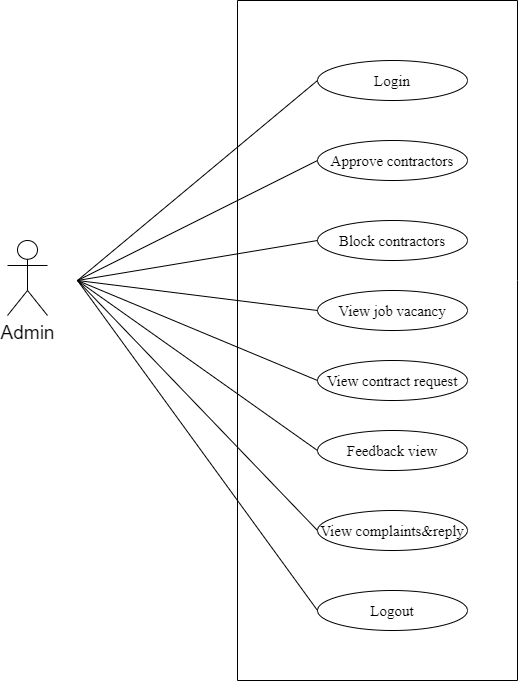

The diagram above was exported from draw.io. Its source (the exported page's mxGraphModel, read from the mxfile embedded in the PNG):
<mxGraphModel dx="880" dy="484" grid="1" gridSize="10" guides="1" tooltips="1" connect="1" arrows="1" fold="1" page="1" pageScale="1" pageWidth="850" pageHeight="1100" math="0" shadow="0">
  <root>
    <mxCell id="0" />
    <mxCell id="1" parent="0" />
    <mxCell id="remu30QEf8XpJyo4baE9-4" value="Login" style="ellipse;whiteSpace=wrap;html=1;fontFamily=Times New Roman;fontSize=15;" parent="1" vertex="1">
      <mxGeometry x="480" y="340" width="150" height="40" as="geometry" />
    </mxCell>
    <mxCell id="remu30QEf8XpJyo4baE9-5" value="Approve contractors" style="ellipse;whiteSpace=wrap;html=1;fontFamily=Times New Roman;fontSize=15;" parent="1" vertex="1">
      <mxGeometry x="480" y="420" width="150" height="40" as="geometry" />
    </mxCell>
    <mxCell id="remu30QEf8XpJyo4baE9-6" value="Block contractors" style="ellipse;whiteSpace=wrap;html=1;fontFamily=Times New Roman;fontSize=15;" parent="1" vertex="1">
      <mxGeometry x="480" y="500" width="150" height="40" as="geometry" />
    </mxCell>
    <mxCell id="remu30QEf8XpJyo4baE9-7" value="View job vacancy" style="ellipse;whiteSpace=wrap;html=1;fontFamily=Times New Roman;fontSize=15;" parent="1" vertex="1">
      <mxGeometry x="480" y="570" width="150" height="40" as="geometry" />
    </mxCell>
    <mxCell id="remu30QEf8XpJyo4baE9-8" value="View contract request" style="ellipse;whiteSpace=wrap;html=1;fontFamily=Times New Roman;fontSize=15;" parent="1" vertex="1">
      <mxGeometry x="480" y="640" width="150" height="40" as="geometry" />
    </mxCell>
    <mxCell id="remu30QEf8XpJyo4baE9-9" value="Feedback view" style="ellipse;whiteSpace=wrap;html=1;fontFamily=Times New Roman;fontSize=15;" parent="1" vertex="1">
      <mxGeometry x="480" y="710" width="150" height="40" as="geometry" />
    </mxCell>
    <mxCell id="remu30QEf8XpJyo4baE9-21" value="" style="endArrow=none;html=1;rounded=0;fontFamily=Times New Roman;fontSize=15;entryX=0;entryY=0.5;entryDx=0;entryDy=0;" parent="1" target="remu30QEf8XpJyo4baE9-4" edge="1">
      <mxGeometry width="50" height="50" relative="1" as="geometry">
        <mxPoint x="240" y="560" as="sourcePoint" />
        <mxPoint x="460" y="330" as="targetPoint" />
      </mxGeometry>
    </mxCell>
    <mxCell id="remu30QEf8XpJyo4baE9-22" value="" style="endArrow=none;html=1;rounded=0;fontFamily=Times New Roman;fontSize=15;entryX=0;entryY=0.5;entryDx=0;entryDy=0;" parent="1" target="remu30QEf8XpJyo4baE9-5" edge="1">
      <mxGeometry width="50" height="50" relative="1" as="geometry">
        <mxPoint x="240" y="560" as="sourcePoint" />
        <mxPoint x="480" y="270" as="targetPoint" />
      </mxGeometry>
    </mxCell>
    <mxCell id="remu30QEf8XpJyo4baE9-23" value="" style="endArrow=none;html=1;rounded=0;fontFamily=Times New Roman;fontSize=15;entryX=0;entryY=0.5;entryDx=0;entryDy=0;" parent="1" target="remu30QEf8XpJyo4baE9-6" edge="1">
      <mxGeometry width="50" height="50" relative="1" as="geometry">
        <mxPoint x="240" y="560" as="sourcePoint" />
        <mxPoint x="490" y="280" as="targetPoint" />
      </mxGeometry>
    </mxCell>
    <mxCell id="remu30QEf8XpJyo4baE9-24" value="" style="endArrow=none;html=1;rounded=0;fontFamily=Times New Roman;fontSize=15;entryX=0;entryY=0.5;entryDx=0;entryDy=0;" parent="1" target="remu30QEf8XpJyo4baE9-7" edge="1">
      <mxGeometry width="50" height="50" relative="1" as="geometry">
        <mxPoint x="240" y="560" as="sourcePoint" />
        <mxPoint x="500" y="290" as="targetPoint" />
      </mxGeometry>
    </mxCell>
    <mxCell id="remu30QEf8XpJyo4baE9-25" value="" style="endArrow=none;html=1;rounded=0;fontFamily=Times New Roman;fontSize=15;entryX=0;entryY=0.5;entryDx=0;entryDy=0;" parent="1" target="remu30QEf8XpJyo4baE9-8" edge="1">
      <mxGeometry width="50" height="50" relative="1" as="geometry">
        <mxPoint x="240" y="560" as="sourcePoint" />
        <mxPoint x="510" y="300" as="targetPoint" />
      </mxGeometry>
    </mxCell>
    <mxCell id="remu30QEf8XpJyo4baE9-27" value="" style="endArrow=none;html=1;rounded=0;fontFamily=Times New Roman;fontSize=15;entryX=0;entryY=0.5;entryDx=0;entryDy=0;" parent="1" target="remu30QEf8XpJyo4baE9-9" edge="1">
      <mxGeometry width="50" height="50" relative="1" as="geometry">
        <mxPoint x="240" y="560" as="sourcePoint" />
        <mxPoint x="530" y="320" as="targetPoint" />
      </mxGeometry>
    </mxCell>
    <mxCell id="GnxL-6ngqQjy0pOXa7lT-4" value="" style="endArrow=none;html=1;rounded=0;" parent="1" edge="1">
      <mxGeometry width="50" height="50" relative="1" as="geometry">
        <mxPoint x="680" y="960" as="sourcePoint" />
        <mxPoint x="680" y="960" as="targetPoint" />
        <Array as="points">
          <mxPoint x="400" y="960" />
          <mxPoint x="400" y="280" />
          <mxPoint x="680" y="280" />
          <mxPoint x="680" y="560" />
        </Array>
      </mxGeometry>
    </mxCell>
    <mxCell id="GnxL-6ngqQjy0pOXa7lT-30" value="&lt;font style=&quot;font-size: 19px;&quot;&gt;Admin&lt;/font&gt;" style="shape=umlActor;verticalLabelPosition=bottom;verticalAlign=top;html=1;outlineConnect=0;fontSize=14;" parent="1" vertex="1">
      <mxGeometry x="170" y="520" width="40" height="75" as="geometry" />
    </mxCell>
    <mxCell id="GnxL-6ngqQjy0pOXa7lT-37" value="" style="endArrow=none;html=1;rounded=0;fontFamily=Times New Roman;fontSize=15;entryX=0;entryY=0.5;entryDx=0;entryDy=0;entryPerimeter=0;" parent="1" target="GnxL-6ngqQjy0pOXa7lT-38" edge="1">
      <mxGeometry width="50" height="50" relative="1" as="geometry">
        <mxPoint x="240" y="560" as="sourcePoint" />
        <mxPoint x="480" y="1010" as="targetPoint" />
      </mxGeometry>
    </mxCell>
    <mxCell id="GnxL-6ngqQjy0pOXa7lT-38" value="View complaints&amp;amp;reply" style="ellipse;whiteSpace=wrap;html=1;fontFamily=Times New Roman;fontSize=15;" parent="1" vertex="1">
      <mxGeometry x="480" y="790" width="150" height="40" as="geometry" />
    </mxCell>
    <mxCell id="GnxL-6ngqQjy0pOXa7lT-39" value="Logout" style="ellipse;whiteSpace=wrap;html=1;fontFamily=Times New Roman;fontSize=15;" parent="1" vertex="1">
      <mxGeometry x="480" y="870" width="150" height="40" as="geometry" />
    </mxCell>
    <mxCell id="GnxL-6ngqQjy0pOXa7lT-40" value="" style="endArrow=none;html=1;rounded=0;fontFamily=Times New Roman;fontSize=15;entryX=0;entryY=0.5;entryDx=0;entryDy=0;" parent="1" target="GnxL-6ngqQjy0pOXa7lT-39" edge="1">
      <mxGeometry width="50" height="50" relative="1" as="geometry">
        <mxPoint x="240" y="560" as="sourcePoint" />
        <mxPoint x="490" y="1020" as="targetPoint" />
        <Array as="points" />
      </mxGeometry>
    </mxCell>
  </root>
</mxGraphModel>